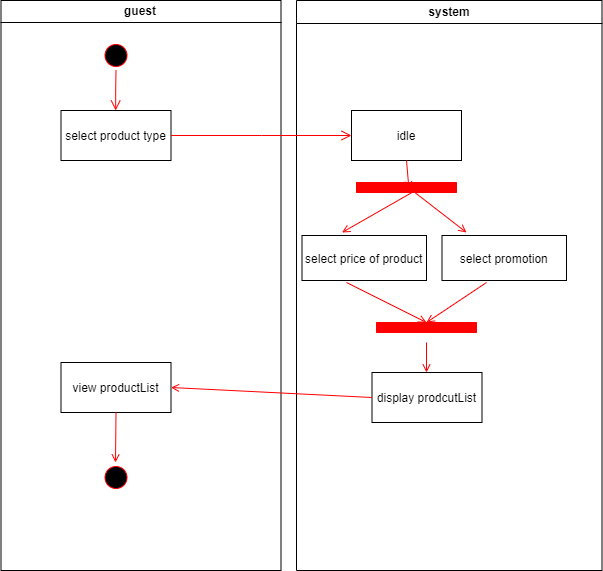

The diagram above was exported from draw.io. Its source (the exported page's mxGraphModel, read from the mxfile embedded in the PNG):
<mxGraphModel dx="1202" dy="551" grid="1" gridSize="10" guides="1" tooltips="1" connect="1" arrows="1" fold="1" page="1" pageScale="1" pageWidth="1169" pageHeight="826" background="none" math="0" shadow="0">
  <root>
    <mxCell id="0" />
    <mxCell id="1" parent="0" />
    <mxCell id="2" value="guest" style="swimlane;whiteSpace=wrap;startSize=22;" parent="1" vertex="1">
      <mxGeometry x="164.5" y="128" width="280" height="570" as="geometry" />
    </mxCell>
    <mxCell id="5" value="" style="ellipse;shape=startState;fillColor=#000000;strokeColor=#ff0000;" parent="2" vertex="1">
      <mxGeometry x="100" y="40" width="30" height="30" as="geometry" />
    </mxCell>
    <mxCell id="6" value="" style="edgeStyle=elbowEdgeStyle;elbow=horizontal;verticalAlign=bottom;endArrow=open;endSize=8;strokeColor=#FF0000;endFill=1;rounded=0" parent="2" source="5" target="7" edge="1">
      <mxGeometry x="100" y="40" as="geometry">
        <mxPoint x="115" y="110" as="targetPoint" />
      </mxGeometry>
    </mxCell>
    <mxCell id="7" value="select product type" style="" parent="2" vertex="1">
      <mxGeometry x="60" y="110" width="110" height="50" as="geometry" />
    </mxCell>
    <mxCell id="oHxQJ3anMWliARS8CXMd-51" value="view productList" style="" vertex="1" parent="2">
      <mxGeometry x="60" y="362" width="110" height="50" as="geometry" />
    </mxCell>
    <mxCell id="oHxQJ3anMWliARS8CXMd-49" value="" style="ellipse;shape=startState;fillColor=#000000;strokeColor=#ff0000;" vertex="1" parent="2">
      <mxGeometry x="100" y="462" width="30" height="30" as="geometry" />
    </mxCell>
    <mxCell id="3" value="system" style="swimlane;whiteSpace=wrap" parent="1" vertex="1">
      <mxGeometry x="460" y="128" width="305.5" height="570" as="geometry" />
    </mxCell>
    <mxCell id="15" value="idle" style="" parent="3" vertex="1">
      <mxGeometry x="55" y="110" width="110" height="50" as="geometry" />
    </mxCell>
    <mxCell id="18" value="display prodcutList" style="" parent="3" vertex="1">
      <mxGeometry x="75.5" y="372" width="110" height="50" as="geometry" />
    </mxCell>
    <mxCell id="19" value="" style="endArrow=open;strokeColor=#FF0000;endFill=1;rounded=0" parent="3" edge="1">
      <mxGeometry relative="1" as="geometry">
        <mxPoint x="115.5" y="192" as="sourcePoint" />
        <mxPoint x="45.5" y="232" as="targetPoint" />
      </mxGeometry>
    </mxCell>
    <mxCell id="oHxQJ3anMWliARS8CXMd-44" value="" style="endArrow=none;strokeColor=#FF0000;endFill=1;rounded=0;startArrow=none;" edge="1" parent="3" source="oHxQJ3anMWliARS8CXMd-43">
      <mxGeometry relative="1" as="geometry">
        <mxPoint x="519.5" y="288" as="sourcePoint" />
        <mxPoint x="109.5" y="181" as="targetPoint" />
      </mxGeometry>
    </mxCell>
    <mxCell id="oHxQJ3anMWliARS8CXMd-43" value="" style="line;strokeWidth=1;fillColor=none;align=left;verticalAlign=middle;spacingTop=-1;spacingLeft=3;spacingRight=3;rotatable=0;labelPosition=right;points=[];portConstraint=eastwest;" vertex="1" parent="3">
      <mxGeometry x="75.5" y="180" width="80" height="20" as="geometry" />
    </mxCell>
    <mxCell id="oHxQJ3anMWliARS8CXMd-46" value="" style="endArrow=open;strokeColor=#FF0000;endFill=1;rounded=0;exitX=0.5;exitY=1;exitDx=0;exitDy=0;" edge="1" parent="3" source="15">
      <mxGeometry relative="1" as="geometry">
        <mxPoint x="155.5" y="162" as="sourcePoint" />
        <mxPoint x="112.5" y="189" as="targetPoint" />
        <Array as="points">
          <mxPoint x="112.5" y="189" />
        </Array>
      </mxGeometry>
    </mxCell>
    <mxCell id="oHxQJ3anMWliARS8CXMd-55" value="select price of product" style="" vertex="1" parent="3">
      <mxGeometry x="5.5" y="235" width="124.5" height="45" as="geometry" />
    </mxCell>
    <mxCell id="oHxQJ3anMWliARS8CXMd-56" value="select promotion" style="" vertex="1" parent="3">
      <mxGeometry x="145.5" y="235" width="124.5" height="45" as="geometry" />
    </mxCell>
    <mxCell id="oHxQJ3anMWliARS8CXMd-41" value="" style="edgeStyle=elbowEdgeStyle;elbow=horizontal;verticalAlign=bottom;endArrow=open;endSize=8;strokeColor=#FF0000;endFill=1;rounded=0;exitX=1;exitY=0.5;exitDx=0;exitDy=0;entryX=0;entryY=0.5;entryDx=0;entryDy=0;" edge="1" parent="1" source="7" target="15">
      <mxGeometry x="190.5" y="192" as="geometry">
        <mxPoint x="370.5" y="390" as="targetPoint" />
        <mxPoint x="370" y="350" as="sourcePoint" />
      </mxGeometry>
    </mxCell>
    <mxCell id="oHxQJ3anMWliARS8CXMd-53" value="" style="endArrow=open;strokeColor=#FF0000;endFill=1;rounded=0;exitX=0.5;exitY=1;exitDx=0;exitDy=0;" edge="1" parent="1" source="oHxQJ3anMWliARS8CXMd-51">
      <mxGeometry relative="1" as="geometry">
        <mxPoint x="310" y="570" as="sourcePoint" />
        <mxPoint x="279" y="590" as="targetPoint" />
      </mxGeometry>
    </mxCell>
    <mxCell id="oHxQJ3anMWliARS8CXMd-54" value="" style="endArrow=open;strokeColor=#FF0000;endFill=1;rounded=0;exitX=0.504;exitY=0.501;exitDx=0;exitDy=0;exitPerimeter=0;" edge="1" parent="1" source="oHxQJ3anMWliARS8CXMd-43">
      <mxGeometry relative="1" as="geometry">
        <mxPoint x="600" y="350" as="sourcePoint" />
        <mxPoint x="630" y="360" as="targetPoint" />
      </mxGeometry>
    </mxCell>
    <mxCell id="oHxQJ3anMWliARS8CXMd-60" value="" style="whiteSpace=wrap;strokeColor=#FF0000;fillColor=#FF0000;direction=south;" vertex="1" parent="1">
      <mxGeometry x="520" y="310" width="100" height="10" as="geometry" />
    </mxCell>
    <mxCell id="oHxQJ3anMWliARS8CXMd-62" value="" style="whiteSpace=wrap;strokeColor=#FF0000;fillColor=#FF0000;direction=south;" vertex="1" parent="1">
      <mxGeometry x="540" y="450" width="100" height="10" as="geometry" />
    </mxCell>
    <mxCell id="oHxQJ3anMWliARS8CXMd-63" value="" style="endArrow=open;strokeColor=#FF0000;endFill=1;rounded=0;entryX=0;entryY=0.5;entryDx=0;entryDy=0;" edge="1" parent="1" target="oHxQJ3anMWliARS8CXMd-62">
      <mxGeometry relative="1" as="geometry">
        <mxPoint x="510" y="410" as="sourcePoint" />
        <mxPoint x="440" y="450" as="targetPoint" />
      </mxGeometry>
    </mxCell>
    <mxCell id="oHxQJ3anMWliARS8CXMd-64" value="" style="endArrow=open;strokeColor=#FF0000;endFill=1;rounded=0" edge="1" parent="1">
      <mxGeometry relative="1" as="geometry">
        <mxPoint x="650" y="410" as="sourcePoint" />
        <mxPoint x="590" y="450" as="targetPoint" />
      </mxGeometry>
    </mxCell>
    <mxCell id="oHxQJ3anMWliARS8CXMd-65" value="" style="endArrow=open;strokeColor=#FF0000;endFill=1;rounded=0;exitX=0.5;exitY=1;exitDx=0;exitDy=0;" edge="1" parent="1">
      <mxGeometry relative="1" as="geometry">
        <mxPoint x="590" y="470" as="sourcePoint" />
        <mxPoint x="590" y="500" as="targetPoint" />
      </mxGeometry>
    </mxCell>
    <mxCell id="oHxQJ3anMWliARS8CXMd-66" value="" style="endArrow=open;strokeColor=#FF0000;endFill=1;rounded=0;exitX=0;exitY=0.5;exitDx=0;exitDy=0;entryX=1;entryY=0.5;entryDx=0;entryDy=0;" edge="1" parent="1" source="18" target="oHxQJ3anMWliARS8CXMd-51">
      <mxGeometry relative="1" as="geometry">
        <mxPoint x="390" y="430" as="sourcePoint" />
        <mxPoint x="389.5000000000002" y="480" as="targetPoint" />
      </mxGeometry>
    </mxCell>
  </root>
</mxGraphModel>